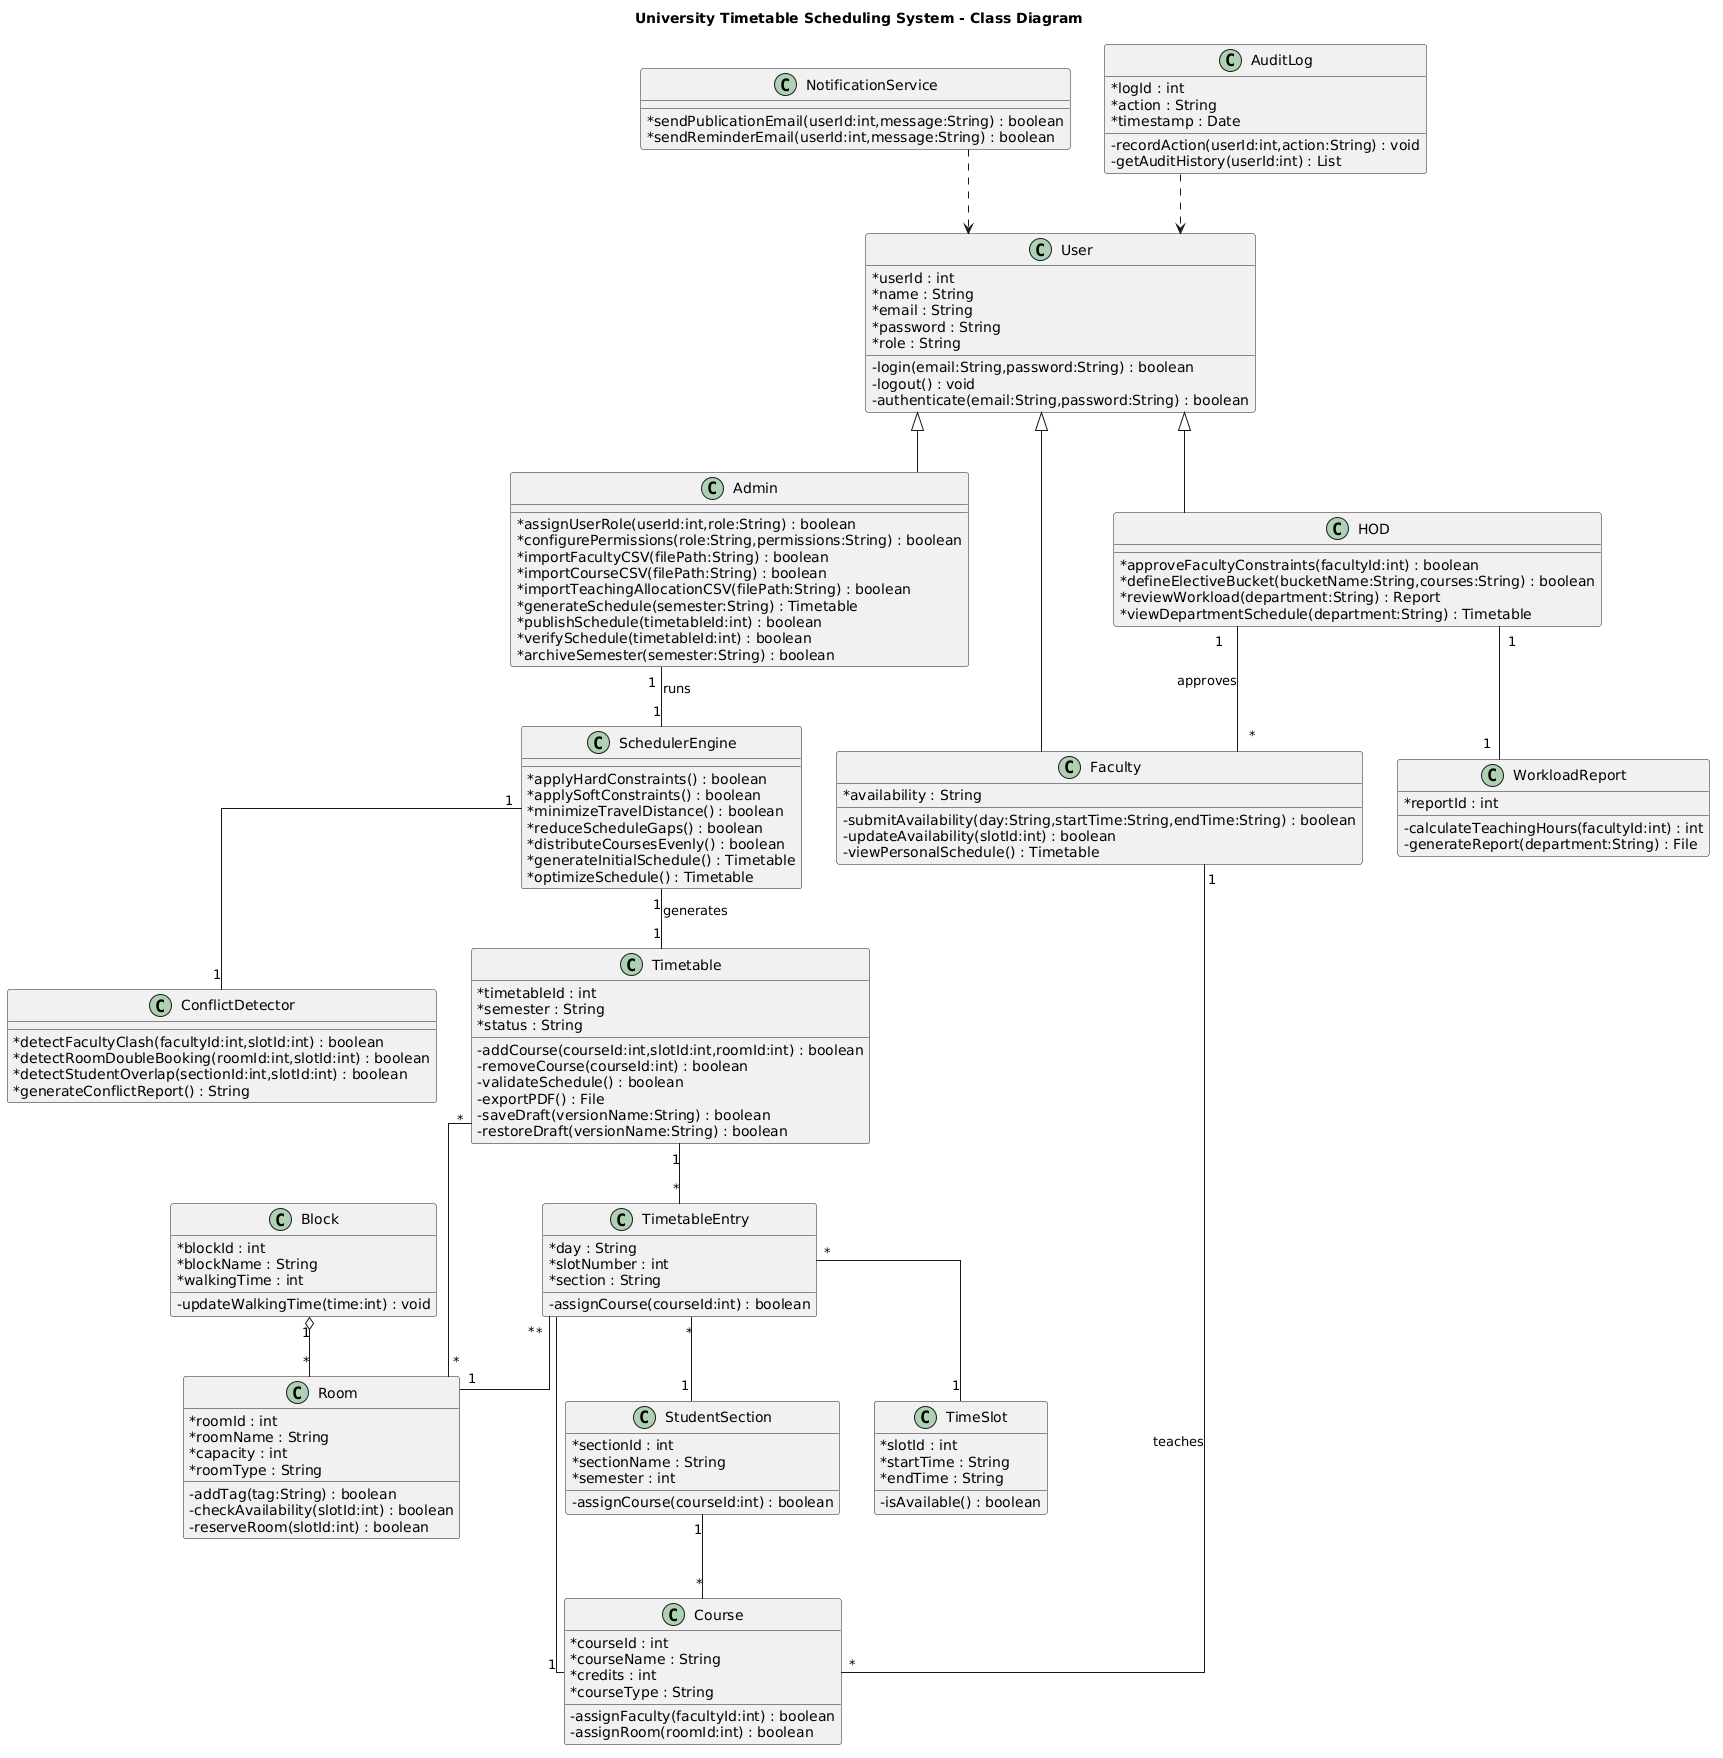

The diagram above was rendered by PlantUML. Its source (embedded in the PNG):
@startuml
title University Timetable Scheduling System - Class Diagram

top to bottom direction
skinparam classAttributeIconSize 0
skinparam linetype ortho

class User {

* userId : int
* name : String
* email : String
* password : String
* role : String

- login(email:String,password:String) : boolean
- logout() : void
- authenticate(email:String,password:String) : boolean
  }

class Admin {

* assignUserRole(userId:int,role:String) : boolean
* configurePermissions(role:String,permissions:String) : boolean
* importFacultyCSV(filePath:String) : boolean
* importCourseCSV(filePath:String) : boolean
* importTeachingAllocationCSV(filePath:String) : boolean
* generateSchedule(semester:String) : Timetable
* publishSchedule(timetableId:int) : boolean
* verifySchedule(timetableId:int) : boolean
* archiveSemester(semester:String) : boolean
  }

class HOD {

* approveFacultyConstraints(facultyId:int) : boolean
* defineElectiveBucket(bucketName:String,courses:String) : boolean
* reviewWorkload(department:String) : Report
* viewDepartmentSchedule(department:String) : Timetable
  }

class Faculty {

* availability : String

- submitAvailability(day:String,startTime:String,endTime:String) : boolean
- updateAvailability(slotId:int) : boolean
- viewPersonalSchedule() : Timetable
  }

User <|-- Admin
User <|-- HOD
User <|-- Faculty

class SchedulerEngine {

* applyHardConstraints() : boolean
* applySoftConstraints() : boolean
* minimizeTravelDistance() : boolean
* reduceScheduleGaps() : boolean
* distributeCoursesEvenly() : boolean
* generateInitialSchedule() : Timetable
* optimizeSchedule() : Timetable
  }

class ConflictDetector {

* detectFacultyClash(facultyId:int,slotId:int) : boolean
* detectRoomDoubleBooking(roomId:int,slotId:int) : boolean
* detectStudentOverlap(sectionId:int,slotId:int) : boolean
* generateConflictReport() : String
  }

class Timetable {

* timetableId : int
* semester : String
* status : String

- addCourse(courseId:int,slotId:int,roomId:int) : boolean
- removeCourse(courseId:int) : boolean
- validateSchedule() : boolean
- exportPDF() : File
- saveDraft(versionName:String) : boolean
- restoreDraft(versionName:String) : boolean
  }

class TimetableEntry {

* day : String
* slotNumber : int
* section : String

- assignCourse(courseId:int) : boolean
  }

class Course {

* courseId : int
* courseName : String
* credits : int
* courseType : String

- assignFaculty(facultyId:int) : boolean
- assignRoom(roomId:int) : boolean
  }

class StudentSection {

* sectionId : int
* sectionName : String
* semester : int

- assignCourse(courseId:int) : boolean
  }

class TimeSlot {

* slotId : int
* startTime : String
* endTime : String

- isAvailable() : boolean
  }

class Block {

* blockId : int
* blockName : String
* walkingTime : int

- updateWalkingTime(time:int) : void
  }

class Room {

* roomId : int
* roomName : String
* capacity : int
* roomType : String

- addTag(tag:String) : boolean
- checkAvailability(slotId:int) : boolean
- reserveRoom(slotId:int) : boolean
  }

class WorkloadReport {

* reportId : int

- calculateTeachingHours(facultyId:int) : int
- generateReport(department:String) : File
  }

class NotificationService {

* sendPublicationEmail(userId:int,message:String) : boolean
* sendReminderEmail(userId:int,message:String) : boolean
  }

class AuditLog {

* logId : int
* action : String
* timestamp : Date

- recordAction(userId:int,action:String) : void
- getAuditHistory(userId:int) : List
  }

Admin "1" -- "1" SchedulerEngine : runs
SchedulerEngine "1" -- "1" ConflictDetector
SchedulerEngine "1" -- "1" Timetable : generates

Faculty "1" -- "*" Course : teaches
StudentSection "1" -- "*" Course

Timetable "1" -- "*" TimetableEntry
Timetable "*" -- "*" Room

TimetableEntry "*" -- "1" Course
TimetableEntry "*" -- "1" Room
TimetableEntry "*" -- "1" TimeSlot
TimetableEntry "*" -- "1" StudentSection

Block "1" o-- "*" Room

HOD "1" -- "*" Faculty : approves
HOD "1" -- "1" WorkloadReport

NotificationService ..> User
AuditLog ..> User
@enduml